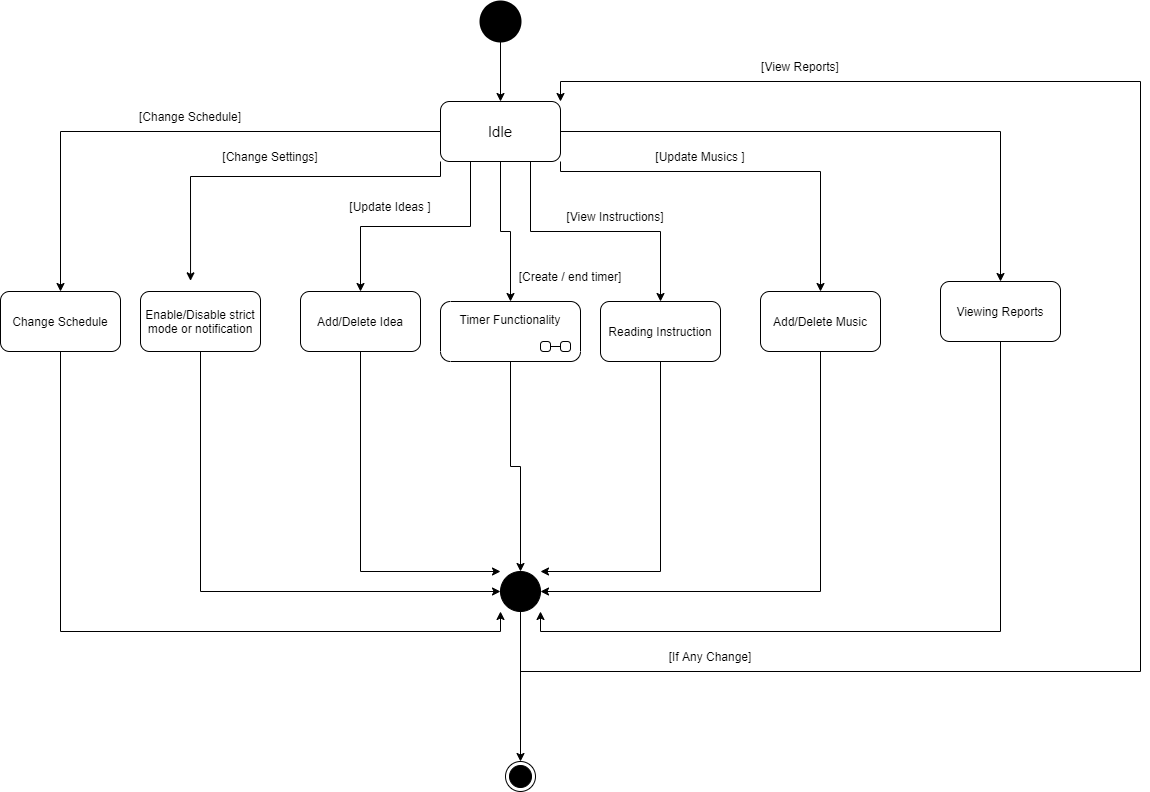

The diagram above was exported from draw.io. Its source (the exported page's mxGraphModel, read from the mxfile embedded in the PNG):
<mxGraphModel dx="1483" dy="829" grid="1" gridSize="10" guides="1" tooltips="1" connect="1" arrows="1" fold="1" page="1" pageScale="1" pageWidth="850" pageHeight="1100" math="0" shadow="0">
  <root>
    <mxCell id="0" />
    <mxCell id="1" parent="0" />
    <mxCell id="V6KB3NO7O6ZSdCrtM6OS-3" style="edgeStyle=orthogonalEdgeStyle;rounded=0;orthogonalLoop=1;jettySize=auto;html=1;exitX=0.5;exitY=1;exitDx=0;exitDy=0;entryX=0.5;entryY=0;entryDx=0;entryDy=0;" parent="1" source="V6KB3NO7O6ZSdCrtM6OS-1" target="V6KB3NO7O6ZSdCrtM6OS-2" edge="1">
      <mxGeometry relative="1" as="geometry" />
    </mxCell>
    <mxCell id="V6KB3NO7O6ZSdCrtM6OS-1" value="" style="shape=ellipse;html=1;fillColor=#000000;strokeWidth=2;verticalLabelPosition=bottom;verticalAlignment=top;perimeter=ellipsePerimeter;" parent="1" vertex="1">
      <mxGeometry x="570" y="50" width="40" height="40" as="geometry" />
    </mxCell>
    <mxCell id="V6KB3NO7O6ZSdCrtM6OS-9" style="edgeStyle=orthogonalEdgeStyle;rounded=0;orthogonalLoop=1;jettySize=auto;html=1;exitX=0;exitY=0.5;exitDx=0;exitDy=0;entryX=0.5;entryY=0;entryDx=0;entryDy=0;" parent="1" source="V6KB3NO7O6ZSdCrtM6OS-2" target="V6KB3NO7O6ZSdCrtM6OS-4" edge="1">
      <mxGeometry relative="1" as="geometry" />
    </mxCell>
    <mxCell id="V6KB3NO7O6ZSdCrtM6OS-11" style="edgeStyle=orthogonalEdgeStyle;rounded=0;orthogonalLoop=1;jettySize=auto;html=1;exitX=0;exitY=1;exitDx=0;exitDy=0;entryX=0.417;entryY=-0.011;entryDx=0;entryDy=0;entryPerimeter=0;" parent="1" source="V6KB3NO7O6ZSdCrtM6OS-2" edge="1">
      <mxGeometry relative="1" as="geometry">
        <mxPoint x="280.03999999999996" y="329.34000000000015" as="targetPoint" />
        <Array as="points">
          <mxPoint x="280" y="225" />
        </Array>
      </mxGeometry>
    </mxCell>
    <mxCell id="V6KB3NO7O6ZSdCrtM6OS-22" style="edgeStyle=orthogonalEdgeStyle;rounded=0;orthogonalLoop=1;jettySize=auto;html=1;exitX=0.25;exitY=1;exitDx=0;exitDy=0;entryX=0.5;entryY=0;entryDx=0;entryDy=0;" parent="1" source="V6KB3NO7O6ZSdCrtM6OS-2" target="V6KB3NO7O6ZSdCrtM6OS-13" edge="1">
      <mxGeometry relative="1" as="geometry" />
    </mxCell>
    <mxCell id="V6KB3NO7O6ZSdCrtM6OS-25" style="edgeStyle=orthogonalEdgeStyle;rounded=0;orthogonalLoop=1;jettySize=auto;html=1;exitX=0.75;exitY=1;exitDx=0;exitDy=0;entryX=0.5;entryY=0;entryDx=0;entryDy=0;" parent="1" source="V6KB3NO7O6ZSdCrtM6OS-2" target="V6KB3NO7O6ZSdCrtM6OS-15" edge="1">
      <mxGeometry relative="1" as="geometry" />
    </mxCell>
    <mxCell id="V6KB3NO7O6ZSdCrtM6OS-26" style="edgeStyle=orthogonalEdgeStyle;rounded=0;orthogonalLoop=1;jettySize=auto;html=1;exitX=1;exitY=1;exitDx=0;exitDy=0;entryX=0.5;entryY=0;entryDx=0;entryDy=0;" parent="1" source="V6KB3NO7O6ZSdCrtM6OS-2" target="V6KB3NO7O6ZSdCrtM6OS-16" edge="1">
      <mxGeometry relative="1" as="geometry">
        <Array as="points">
          <mxPoint x="650" y="220" />
          <mxPoint x="910" y="220" />
        </Array>
      </mxGeometry>
    </mxCell>
    <mxCell id="V6KB3NO7O6ZSdCrtM6OS-30" style="edgeStyle=orthogonalEdgeStyle;rounded=0;orthogonalLoop=1;jettySize=auto;html=1;exitX=1;exitY=0.5;exitDx=0;exitDy=0;entryX=0.5;entryY=0;entryDx=0;entryDy=0;" parent="1" source="V6KB3NO7O6ZSdCrtM6OS-2" target="V6KB3NO7O6ZSdCrtM6OS-14" edge="1">
      <mxGeometry relative="1" as="geometry" />
    </mxCell>
    <mxCell id="V6KB3NO7O6ZSdCrtM6OS-35" style="edgeStyle=orthogonalEdgeStyle;rounded=0;orthogonalLoop=1;jettySize=auto;html=1;exitX=0.5;exitY=1;exitDx=0;exitDy=0;entryX=0.5;entryY=0;entryDx=0;entryDy=0;" parent="1" source="V6KB3NO7O6ZSdCrtM6OS-2" target="V6KB3NO7O6ZSdCrtM6OS-52" edge="1">
      <mxGeometry relative="1" as="geometry">
        <mxPoint x="590" y="340" as="targetPoint" />
      </mxGeometry>
    </mxCell>
    <mxCell id="V6KB3NO7O6ZSdCrtM6OS-2" value="&lt;font style=&quot;font-size: 15px&quot;&gt;Idle&lt;/font&gt;" style="rounded=1;whiteSpace=wrap;html=1;" parent="1" vertex="1">
      <mxGeometry x="530" y="150" width="120" height="60" as="geometry" />
    </mxCell>
    <mxCell id="V6KB3NO7O6ZSdCrtM6OS-43" style="edgeStyle=orthogonalEdgeStyle;rounded=0;orthogonalLoop=1;jettySize=auto;html=1;exitX=0.5;exitY=1;exitDx=0;exitDy=0;entryX=0;entryY=1;entryDx=0;entryDy=0;" parent="1" source="V6KB3NO7O6ZSdCrtM6OS-4" target="V6KB3NO7O6ZSdCrtM6OS-42" edge="1">
      <mxGeometry relative="1" as="geometry" />
    </mxCell>
    <mxCell id="V6KB3NO7O6ZSdCrtM6OS-4" value="Change Schedule" style="rounded=1;whiteSpace=wrap;html=1;" parent="1" vertex="1">
      <mxGeometry x="90" y="340" width="120" height="60" as="geometry" />
    </mxCell>
    <mxCell id="V6KB3NO7O6ZSdCrtM6OS-8" value="[Change Schedule]" style="text;html=1;strokeColor=none;fillColor=none;align=center;verticalAlign=middle;whiteSpace=wrap;rounded=0;" parent="1" vertex="1">
      <mxGeometry x="200" y="150" width="160" height="30" as="geometry" />
    </mxCell>
    <mxCell id="V6KB3NO7O6ZSdCrtM6OS-44" style="edgeStyle=orthogonalEdgeStyle;rounded=0;orthogonalLoop=1;jettySize=auto;html=1;exitX=0.5;exitY=1;exitDx=0;exitDy=0;entryX=0;entryY=0.5;entryDx=0;entryDy=0;" parent="1" source="V6KB3NO7O6ZSdCrtM6OS-12" target="V6KB3NO7O6ZSdCrtM6OS-42" edge="1">
      <mxGeometry relative="1" as="geometry">
        <Array as="points">
          <mxPoint x="290" y="640" />
        </Array>
      </mxGeometry>
    </mxCell>
    <mxCell id="V6KB3NO7O6ZSdCrtM6OS-12" value="Enable/Disable strict mode or notification" style="rounded=1;whiteSpace=wrap;html=1;" parent="1" vertex="1">
      <mxGeometry x="230" y="340" width="120" height="60" as="geometry" />
    </mxCell>
    <mxCell id="V6KB3NO7O6ZSdCrtM6OS-45" style="edgeStyle=orthogonalEdgeStyle;rounded=0;orthogonalLoop=1;jettySize=auto;html=1;exitX=0.5;exitY=1;exitDx=0;exitDy=0;entryX=0;entryY=0;entryDx=0;entryDy=0;" parent="1" source="V6KB3NO7O6ZSdCrtM6OS-13" target="V6KB3NO7O6ZSdCrtM6OS-42" edge="1">
      <mxGeometry relative="1" as="geometry">
        <mxPoint x="600" y="560" as="targetPoint" />
        <Array as="points">
          <mxPoint x="450" y="620" />
        </Array>
      </mxGeometry>
    </mxCell>
    <mxCell id="V6KB3NO7O6ZSdCrtM6OS-13" value="Add/Delete Idea" style="rounded=1;whiteSpace=wrap;html=1;" parent="1" vertex="1">
      <mxGeometry x="390" y="340" width="120" height="60" as="geometry" />
    </mxCell>
    <mxCell id="V6KB3NO7O6ZSdCrtM6OS-50" style="edgeStyle=orthogonalEdgeStyle;rounded=0;orthogonalLoop=1;jettySize=auto;html=1;exitX=0.5;exitY=1;exitDx=0;exitDy=0;entryX=1;entryY=1;entryDx=0;entryDy=0;" parent="1" source="V6KB3NO7O6ZSdCrtM6OS-14" target="V6KB3NO7O6ZSdCrtM6OS-42" edge="1">
      <mxGeometry relative="1" as="geometry" />
    </mxCell>
    <mxCell id="V6KB3NO7O6ZSdCrtM6OS-14" value="Viewing Reports" style="rounded=1;whiteSpace=wrap;html=1;" parent="1" vertex="1">
      <mxGeometry x="1030" y="330" width="120" height="60" as="geometry" />
    </mxCell>
    <mxCell id="V6KB3NO7O6ZSdCrtM6OS-48" style="edgeStyle=orthogonalEdgeStyle;rounded=0;orthogonalLoop=1;jettySize=auto;html=1;exitX=0.5;exitY=1;exitDx=0;exitDy=0;entryX=1;entryY=0;entryDx=0;entryDy=0;" parent="1" source="V6KB3NO7O6ZSdCrtM6OS-15" target="V6KB3NO7O6ZSdCrtM6OS-42" edge="1">
      <mxGeometry relative="1" as="geometry">
        <Array as="points">
          <mxPoint x="750" y="620" />
        </Array>
      </mxGeometry>
    </mxCell>
    <mxCell id="V6KB3NO7O6ZSdCrtM6OS-15" value="Reading Instruction" style="rounded=1;whiteSpace=wrap;html=1;" parent="1" vertex="1">
      <mxGeometry x="690" y="350" width="120" height="60" as="geometry" />
    </mxCell>
    <mxCell id="V6KB3NO7O6ZSdCrtM6OS-49" style="edgeStyle=orthogonalEdgeStyle;rounded=0;orthogonalLoop=1;jettySize=auto;html=1;exitX=0.5;exitY=1;exitDx=0;exitDy=0;entryX=1;entryY=0.5;entryDx=0;entryDy=0;" parent="1" source="V6KB3NO7O6ZSdCrtM6OS-16" target="V6KB3NO7O6ZSdCrtM6OS-42" edge="1">
      <mxGeometry relative="1" as="geometry" />
    </mxCell>
    <mxCell id="V6KB3NO7O6ZSdCrtM6OS-16" value="Add/Delete Music" style="rounded=1;whiteSpace=wrap;html=1;" parent="1" vertex="1">
      <mxGeometry x="850" y="340" width="120" height="60" as="geometry" />
    </mxCell>
    <mxCell id="V6KB3NO7O6ZSdCrtM6OS-28" value="[Change Settings]" style="text;html=1;strokeColor=none;fillColor=none;align=center;verticalAlign=middle;whiteSpace=wrap;rounded=0;" parent="1" vertex="1">
      <mxGeometry x="280" y="190" width="160" height="30" as="geometry" />
    </mxCell>
    <mxCell id="V6KB3NO7O6ZSdCrtM6OS-29" value="[Update Ideas ]" style="text;html=1;strokeColor=none;fillColor=none;align=center;verticalAlign=middle;whiteSpace=wrap;rounded=0;" parent="1" vertex="1">
      <mxGeometry x="400" y="240" width="160" height="30" as="geometry" />
    </mxCell>
    <mxCell id="V6KB3NO7O6ZSdCrtM6OS-31" value="[View Reports]" style="text;html=1;strokeColor=none;fillColor=none;align=center;verticalAlign=middle;whiteSpace=wrap;rounded=0;" parent="1" vertex="1">
      <mxGeometry x="810" y="100" width="160" height="30" as="geometry" />
    </mxCell>
    <mxCell id="V6KB3NO7O6ZSdCrtM6OS-32" value="[Update Musics ]" style="text;html=1;strokeColor=none;fillColor=none;align=center;verticalAlign=middle;whiteSpace=wrap;rounded=0;" parent="1" vertex="1">
      <mxGeometry x="710" y="190" width="160" height="30" as="geometry" />
    </mxCell>
    <mxCell id="V6KB3NO7O6ZSdCrtM6OS-33" value="[View Instructions]" style="text;html=1;strokeColor=none;fillColor=none;align=center;verticalAlign=middle;whiteSpace=wrap;rounded=0;" parent="1" vertex="1">
      <mxGeometry x="625" y="250" width="160" height="30" as="geometry" />
    </mxCell>
    <mxCell id="V6KB3NO7O6ZSdCrtM6OS-46" style="edgeStyle=orthogonalEdgeStyle;rounded=0;orthogonalLoop=1;jettySize=auto;html=1;exitX=0.5;exitY=1;exitDx=0;exitDy=0;entryX=0.5;entryY=0;entryDx=0;entryDy=0;" parent="1" source="V6KB3NO7O6ZSdCrtM6OS-52" target="V6KB3NO7O6ZSdCrtM6OS-42" edge="1">
      <mxGeometry relative="1" as="geometry">
        <mxPoint x="600" y="540" as="targetPoint" />
        <mxPoint x="590" y="400" as="sourcePoint" />
      </mxGeometry>
    </mxCell>
    <mxCell id="V6KB3NO7O6ZSdCrtM6OS-41" style="edgeStyle=orthogonalEdgeStyle;rounded=0;orthogonalLoop=1;jettySize=auto;html=1;exitX=0.5;exitY=1;exitDx=0;exitDy=0;" parent="1" edge="1">
      <mxGeometry relative="1" as="geometry">
        <mxPoint x="620" y="330" as="sourcePoint" />
        <mxPoint x="620" y="330" as="targetPoint" />
      </mxGeometry>
    </mxCell>
    <mxCell id="V6KB3NO7O6ZSdCrtM6OS-54" style="edgeStyle=orthogonalEdgeStyle;rounded=0;orthogonalLoop=1;jettySize=auto;html=1;exitX=0.5;exitY=1;exitDx=0;exitDy=0;entryX=0.5;entryY=0;entryDx=0;entryDy=0;" parent="1" source="V6KB3NO7O6ZSdCrtM6OS-42" target="V6KB3NO7O6ZSdCrtM6OS-55" edge="1">
      <mxGeometry relative="1" as="geometry">
        <mxPoint x="609.8571428571431" y="790" as="targetPoint" />
      </mxGeometry>
    </mxCell>
    <mxCell id="V6KB3NO7O6ZSdCrtM6OS-65" style="edgeStyle=orthogonalEdgeStyle;rounded=0;orthogonalLoop=1;jettySize=auto;html=1;exitX=0.5;exitY=1;exitDx=0;exitDy=0;entryX=1;entryY=0;entryDx=0;entryDy=0;startArrow=none;" parent="1" source="V6KB3NO7O6ZSdCrtM6OS-66" target="V6KB3NO7O6ZSdCrtM6OS-2" edge="1">
      <mxGeometry relative="1" as="geometry">
        <Array as="points">
          <mxPoint x="610" y="720" />
          <mxPoint x="1230" y="720" />
          <mxPoint x="1230" y="130" />
          <mxPoint x="650" y="130" />
        </Array>
      </mxGeometry>
    </mxCell>
    <mxCell id="V6KB3NO7O6ZSdCrtM6OS-42" value="" style="shape=ellipse;html=1;fillColor=#000000;fontSize=18;fontColor=#ffffff;" parent="1" vertex="1">
      <mxGeometry x="590" y="620" width="40" height="40" as="geometry" />
    </mxCell>
    <mxCell id="V6KB3NO7O6ZSdCrtM6OS-51" value="[Create / end timer]" style="text;html=1;strokeColor=none;fillColor=none;align=center;verticalAlign=middle;whiteSpace=wrap;rounded=0;" parent="1" vertex="1">
      <mxGeometry x="580" y="310" width="160" height="30" as="geometry" />
    </mxCell>
    <mxCell id="V6KB3NO7O6ZSdCrtM6OS-52" value="Timer Functionality" style="shape=umlState;rounded=1;verticalAlign=top;spacingTop=5;umlStateSymbol=collapseState;absoluteArcSize=1;arcSize=10;" parent="1" vertex="1">
      <mxGeometry x="530" y="350" width="140" height="60" as="geometry" />
    </mxCell>
    <mxCell id="V6KB3NO7O6ZSdCrtM6OS-55" value="" style="ellipse;html=1;shape=endState;fillColor=#000000;strokeColor=#000000;" parent="1" vertex="1">
      <mxGeometry x="595" y="810" width="30" height="30" as="geometry" />
    </mxCell>
    <mxCell id="V6KB3NO7O6ZSdCrtM6OS-66" value="[If Any Change]" style="text;html=1;strokeColor=none;fillColor=none;align=center;verticalAlign=middle;whiteSpace=wrap;rounded=0;" parent="1" vertex="1">
      <mxGeometry x="720" y="690" width="160" height="30" as="geometry" />
    </mxCell>
  </root>
</mxGraphModel>